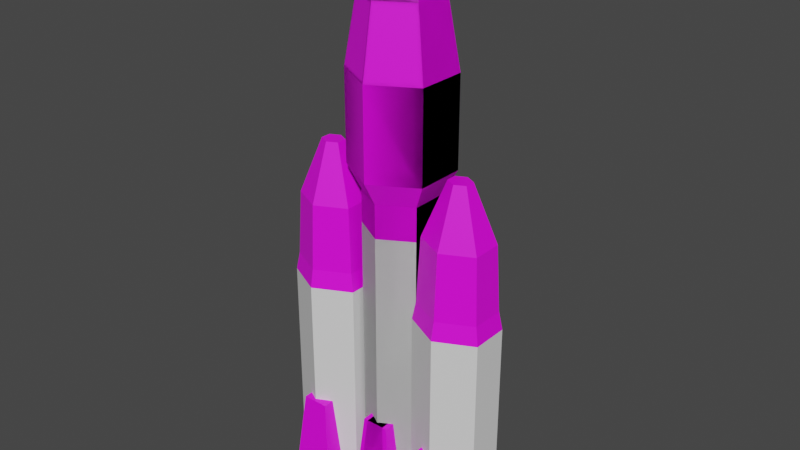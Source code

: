 # Source: rocket.blend  (saved by Blender 3.1.7; exported with 4.5.12 LTS)
import bpy
from mathutils import Matrix  # noqa: F401  (used for matrix-valued properties, if any)

bpy.ops.wm.read_factory_settings(use_empty=True)
scene = bpy.context.scene
scene.name = 'Scene'

# ---- collections
col_collection = bpy.data.collections.new('Collection'); scene.collection.children.link(col_collection)

# ---- images (referenced by path relative to the original .blend; pixels are not part of the script)
import os
ASSET_DIR = os.environ.get("B2B_ASSET_DIR", "")  # directory of the original .blend (textures are referenced by path, not embedded)
HERE = os.path.dirname(os.path.abspath(__file__))  # packed textures are extracted next to this script under _unpacked/

def load_image(name, relpath, width, height, colorspace="sRGB"):
    """Load a texture the original file referenced (path relative to the .blend, or extracted next to this script)."""
    p = next((c for c in (os.path.join(HERE, relpath), os.path.join(ASSET_DIR, relpath)) if relpath and os.path.exists(c)), "")
    if p:
        img = bpy.data.images.load(p, check_existing=True)
        img.name = name
    else:  # same state as the original file: an image datablock whose file is absent (Cycles renders it pink)
        img = bpy.data.images.new(name, width, height)
        img.source = "FILE"
        img.filepath = "//" + (relpath or name)
    img.colorspace_settings.name = colorspace
    return img
img_blank_diagram_jpeg = load_image('Blank diagram.jpeg', 'Blank diagram.jpeg', 1024, 1024, 'sRGB')

# ---- materials (node trees are filled in below, after node groups)
mat_material_001 = bpy.data.materials.new('Material.001')
mat_material_003 = bpy.data.materials.new('Material.003')
mat_material_004 = bpy.data.materials.new('Material.004')

# ---- material node trees
mat_material_001.use_nodes = True; mat_material_001.node_tree.nodes.clear()
_N = mat_material_001.node_tree.nodes; _L = mat_material_001.node_tree.links
n0 = _N.new('ShaderNodeBsdfPrincipled'); n0.name = 'Principled BSDF'; n0.location = (10, 300)
n0.distribution = 'GGX'
n0.subsurface_method = 'RANDOM_WALK_SKIN'
n0.inputs[3].default_value = 1.45
n0.inputs[27].default_value = (0.0, 0.0, 0.0, 1.0)
n0.inputs[28].default_value = 1.0
n1 = _N.new('ShaderNodeOutputMaterial'); n1.name = 'Material Output'; n1.location = (300, 300)
n2 = _N.new('ShaderNodeTexImage'); n2.name = 'Image Texture'; n2.location = (-270, 278)
n2.image = img_blank_diagram_jpeg
_L.new(n0.outputs[0], n1.inputs[0])
_L.new(n2.outputs[0], n0.inputs[0])
n1.is_active_output = True
mat_material_003.use_nodes = True; mat_material_003.node_tree.nodes.clear()
_N = mat_material_003.node_tree.nodes; _L = mat_material_003.node_tree.links
n0 = _N.new('ShaderNodeBsdfPrincipled'); n0.name = 'Principled BSDF'; n0.location = (10, 300)
n0.distribution = 'GGX'
n0.subsurface_method = 'RANDOM_WALK_SKIN'
n0.inputs[3].default_value = 1.45
n0.inputs[27].default_value = (0.0, 0.0, 0.0, 1.0)
n0.inputs[28].default_value = 1.0
n1 = _N.new('ShaderNodeOutputMaterial'); n1.name = 'Material Output'; n1.location = (300, 300)
n2 = _N.new('ShaderNodeTexImage'); n2.name = 'Image Texture'; n2.location = (-338, 309)
n2.image = img_blank_diagram_jpeg
_L.new(n0.outputs[0], n1.inputs[0])
n1.is_active_output = True
mat_material_004.use_nodes = True; mat_material_004.node_tree.nodes.clear()
_N = mat_material_004.node_tree.nodes; _L = mat_material_004.node_tree.links
n0 = _N.new('ShaderNodeBsdfPrincipled'); n0.name = 'Principled BSDF'; n0.location = (10, 300)
n0.distribution = 'GGX'
n0.subsurface_method = 'RANDOM_WALK_SKIN'
n0.inputs[3].default_value = 1.45
n0.inputs[27].default_value = (0.0, 0.0, 0.0, 1.0)
n0.inputs[28].default_value = 1.0
n1 = _N.new('ShaderNodeOutputMaterial'); n1.name = 'Material Output'; n1.location = (300, 300)
n2 = _N.new('ShaderNodeTexImage'); n2.name = 'Image Texture'; n2.location = (-303, 102)
n2.image = img_blank_diagram_jpeg
_L.new(n0.outputs[0], n1.inputs[0])
_L.new(n2.outputs[0], n0.inputs[0])
n1.is_active_output = True

# ---- world
world_world = bpy.data.worlds.new('World'); scene.world = world_world
world_world.use_nodes = True; world_world.node_tree.nodes.clear()
_N = world_world.node_tree.nodes; _L = world_world.node_tree.links
n0 = _N.new('ShaderNodeOutputWorld'); n0.name = 'World Output'; n0.location = (300, 300)
n1 = _N.new('ShaderNodeBackground'); n1.name = 'Background'; n1.location = (10, 300)
n1.inputs[0].default_value = (0.05088, 0.05088, 0.05088, 1.0)
_L.new(n1.outputs[0], n0.inputs[0])
n0.is_active_output = True
world_world.color = (0.05088, 0.05088, 0.05088)
world_world.use_sun_shadow = False
world_world.sun_shadow_jitter_overblur = 0.0

# ---- meshes
me_circle = bpy.data.meshes.new('Circle')
me_circle.from_pydata([(0.0, 1.0, 0.0), (-0.866, 0.5, 0.0), (-0.866, -0.5, 0.0), (8.742e-08, -1.0, 0.0), (0.866, -0.5, 0.0), (0.866, 0.5, 0.0), (0.0, 1.0, 4.652), (-0.866, 0.5, 4.652), (-0.866, -0.5, 4.652), (8.742e-08, -1.0, 4.652), (0.866, -0.5, 4.652), (0.866, 0.5, 4.652), (-0.3709, -1.087, 2.563), (0.2519, -1.087, 2.563), (0.4537, -1.288, -0.03104), (-0.5727, -1.288, -0.03104), (0.4537, -0.262, -0.03104), (-0.5727, -0.262, -0.03104), (-0.5609, -0.2885, 1.674), (0.6495, -0.2885, 1.674), (0.2519, -0.4638, 2.563), (-0.3709, -0.4638, 2.563), (0.3038, 1.43, 0.009615), (-0.65, 1.43, 0.009615), (0.3038, 0.4764, 0.009615), (-0.65, 0.4764, 0.009615), (-0.004818, 1.122, 2.499), (-0.3413, 1.122, 2.499), (-0.004818, 0.785, 2.499), (-0.3413, 0.785, 2.499), (1.959, 0.7278, -7.78e-06), (0.964, 0.2278, -7.78e-06), (0.964, -0.7722, -7.78e-06), (1.959, -1.272, -7.78e-06), (2.953, -0.7722, -7.78e-06), (2.953, 0.2278, -7.78e-06), (1.533, -1.359, 2.563), (2.248, -1.359, 2.563), (2.48, -1.561, -0.03105), (1.301, -1.561, -0.03105), (2.48, -0.5342, -0.03105), (1.301, -0.5342, -0.03105), (1.314, -0.5608, 1.674), (2.705, -0.5608, 1.674), (2.248, -0.7361, 2.563), (1.533, -0.7361, 2.563), (2.521, 1.139, 0.03489), (1.403, 1.154, 0.01969), (2.489, 0.2314, 0.03489), (1.378, 0.208, 0.01969), (2.294, 0.8863, 2.472), (1.67, 0.8975, 2.49), (2.28, 0.4494, 2.472), (1.659, 0.4733, 2.49), (1.959, 0.7278, 4.824), (0.964, 0.2278, 4.824), (0.964, -0.7722, 4.824), (1.959, -1.272, 4.824), (2.953, -0.7722, 4.824), (2.953, 0.2278, 4.824), (1.275e-06, 1.0, 8.756), (-0.866, 0.5, 8.756), (-0.866, -0.5, 8.756), (1.362e-06, -1.0, 8.756), (0.866, -0.5, 8.756), (0.866, 0.5, 8.756), (2.173e-06, 1.0, 9.805), (-0.866, 0.5, 9.805), (-0.866, -0.5, 9.805), (2.26e-06, -1.0, 9.805), (0.866, -0.5, 9.805), (0.866, 0.5, 9.805), (2.173e-06, 1.358, 10.55), (-1.176, 0.6788, 10.55), (-1.176, -0.6788, 10.55), (2.291e-06, -1.358, 10.55), (1.176, -0.6788, 10.55), (1.176, 0.6788, 10.55), (2.217e-06, 0.3526, 17.57), (-0.3053, 0.1763, 17.57), (-0.3053, -0.1763, 17.57), (2.248e-06, -0.3526, 17.57), (0.3053, -0.1763, 17.57), (0.3053, 0.1763, 17.57), (2.187e-06, 1.041, 15.41), (2.173e-06, 1.358, 13.33), (-1.176, 0.6788, 13.33), (-0.9013, 0.5204, 15.41), (-1.176, -0.6788, 13.33), (-0.9013, -0.5204, 15.41), (2.291e-06, -1.358, 13.33), (2.278e-06, -1.041, 15.41), (1.176, -0.6788, 13.33), (0.9013, -0.5204, 15.41), (1.176, 0.6788, 13.33), (0.9013, 0.5204, 15.41), (1.959, -0.0005031, 10.88), (1.688, -0.1364, 10.88), (1.688, -0.4081, 10.88), (1.959, -0.544, 10.88), (2.229, -0.4081, 10.88), (2.229, -0.1364, 10.88), (1.959, 0.5473, 9.128), (1.959, 0.7278, 6.523), (0.964, 0.2278, 6.523), (1.143, 0.1375, 9.128), (0.964, -0.7722, 6.523), (1.143, -0.682, 9.128), (1.959, -1.272, 6.523), (1.959, -1.092, 9.128), (2.953, -0.7722, 6.523), (2.774, -0.682, 9.128), (2.953, 0.2278, 6.523), (2.774, 0.1375, 9.128), (1.054, 0.1826, 7.093), (1.959, 0.6375, 7.093), (1.054, -0.7271, 7.093), (1.959, -1.182, 7.093), (2.864, -0.7271, 7.093), (2.864, 0.1826, 7.093)], [(19, 18), (43, 42)], [(1, 0, 5, 4, 3, 2), (4, 5, 11, 10), (2, 3, 9, 8), (0, 1, 7, 6), (5, 0, 6, 11), (3, 4, 10, 9), (1, 2, 8, 7), (17, 15, 12, 21), (12, 13, 20, 21), (15, 17, 16, 14), (16, 17, 21, 20), (14, 16, 20, 13), (15, 14, 13, 12), (25, 23, 22, 24), (29, 28, 26, 27), (23, 25, 29, 27), (24, 22, 26, 28), (25, 24, 28, 29), (22, 23, 27, 26), (31, 30, 35, 34, 33, 32), (6, 7, 61, 60), (30, 31, 55, 54), (57, 58, 110, 108), (9, 10, 64, 63), (41, 39, 36, 45), (36, 37, 44, 45), (39, 41, 40, 38), (40, 41, 45, 44), (38, 40, 44, 37), (39, 38, 37, 36), (49, 47, 46, 48), (53, 52, 50, 51), (47, 49, 53, 51), (48, 46, 50, 52), (49, 48, 52, 53), (46, 47, 51, 50), (35, 30, 54, 59), (58, 59, 112, 110), (33, 34, 58, 57), (31, 32, 56, 55), (34, 35, 59, 58), (32, 33, 57, 56), (8, 9, 63, 62), (11, 6, 60, 65), (59, 54, 103, 112), (54, 55, 104, 103), (7, 8, 62, 61), (10, 11, 65, 64), (55, 56, 106, 104), (56, 57, 108, 106), (64, 65, 71, 70), (61, 62, 68, 67), (63, 64, 70, 69), (65, 60, 66, 71), (60, 61, 67, 66), (62, 63, 69, 68), (68, 69, 75, 74), (89, 91, 81, 80), (66, 67, 73, 72), (71, 66, 72, 77), (69, 70, 76, 75), (67, 68, 74, 73), (70, 71, 77, 76), (77, 72, 85, 94), (91, 93, 82, 81), (95, 84, 78, 83), (87, 89, 80, 79), (93, 95, 83, 82), (79, 80, 81, 82, 83, 78), (84, 87, 79, 78), (75, 76, 92, 90), (73, 74, 88, 86), (76, 77, 94, 92), (74, 75, 90, 88), (87, 84, 85, 86), (89, 87, 86, 88), (91, 89, 88, 90), (93, 91, 90, 92), (95, 93, 92, 94), (84, 95, 94, 85), (72, 73, 86, 85), (109, 111, 100, 99), (113, 102, 96, 101), (111, 113, 101, 100), (107, 109, 99, 98), (105, 107, 98, 97), (97, 98, 99, 100, 101, 96), (114, 115, 103, 104), (116, 114, 104, 106), (117, 116, 106, 108), (118, 117, 108, 110), (119, 118, 110, 112), (115, 119, 112, 103), (102, 105, 97, 96), (102, 113, 119, 115), (113, 111, 118, 119), (111, 109, 117, 118), (109, 107, 116, 117), (107, 105, 114, 116), (105, 102, 115, 114)])
me_circle.polygons.foreach_set('material_index', [2, 1, 1, 1, 1, 1, 2, 2, 2, 2, 2, 2, 2, 2, 2, 2, 2, 2, 2, 2, 1, 1, 1, 1, 2, 2, 2, 0, 2, 2, 2, 2, 2, 2, 2, 2, 1, 1, 1, 1, 1, 1, 1, 1, 1, 1, 1, 1, 1, 1, 0, 0, 0, 0, 0, 0, 2, 0, 2, 2, 2, 2, 2, 2, 0, 0, 0, 0, 0, 0, 2, 2, 2, 2, 2, 2, 2, 2, 2, 2, 2, 2, 2, 2, 2, 2, 0, 0, 0, 0, 0, 0, 0, 2, 2, 2, 2, 2, 2, 2])
_uv = me_circle.uv_layers.new(name='UVMap')
_uv.uv.foreach_set('vector', [0.5573, 0.6204, 0.6065, 0.6488, 0.6065, 0.7057, 0.5573, 0.7341, 0.5081, 0.7057, 0.5081, 0.6488, 0.3932, 0.999, 0.3364, 0.9989, 0.3364, 0.735, 0.3932, 0.735, 0.1042, 0.9975, 0.06886, 1.0, 0.06886, 0.736, 0.1042, 0.7335, 0.1932, 1.0, 0.137, 0.9995, 0.137, 0.7356, 0.1932, 0.736, 0.2285, 0.9975, 0.1932, 1.0, 0.1932, 0.736, 0.2285, 0.7335, 0.06886, 1.0, 0.01264, 0.9995, 0.01264, 0.7356, 0.06886, 0.736, 0.7043, 0.4086, 0.6475, 0.4085, 0.6475, 0.1447, 0.7043, 0.1447, 0.7853, 0.4438, 0.7269, 0.4438, 0.7384, 0.2959, 0.7738, 0.2959, 0.6822, 0.7996, 0.6822, 0.7643, 0.7176, 0.7643, 0.7176, 0.7996, 0.7264, 0.776, 0.7264, 0.7177, 0.7847, 0.7177, 0.7847, 0.776, 0.8395, 0.1478, 0.7853, 0.1478, 0.795, 0.0, 0.8279, 0.0, 0.6287, 0.673, 0.6871, 0.673, 0.6755, 0.8209, 0.6401, 0.8209, 0.6871, 0.673, 0.7413, 0.673, 0.7316, 0.8209, 0.6987, 0.8209, 0.7904, 0.8172, 0.7904, 0.763, 0.8446, 0.763, 0.8446, 0.8172, 0.6479, 0.84, 0.6479, 0.8209, 0.667, 0.8209, 0.667, 0.84, 0.6822, 0.8258, 0.628, 0.8258, 0.6456, 0.6835, 0.6647, 0.6835, 0.5228, 0.6964, 0.577, 0.6964, 0.5592, 0.8387, 0.5401, 0.8387, 0.8395, 0.4438, 0.89, 0.4438, 0.877, 0.5861, 0.8592, 0.5861, 0.577, 0.6964, 0.6274, 0.6964, 0.6144, 0.8387, 0.5966, 0.8387, 0.4537, 0.7469, 0.4029, 0.7092, 0.4029, 0.6459, 0.4537, 0.6204, 0.5045, 0.6581, 0.5045, 0.7214, 0.1932, 0.736, 0.137, 0.7356, 0.137, 0.5027, 0.1932, 0.5032, 0.5711, 0.6204, 0.5081, 0.6201, 0.5081, 0.3463, 0.5711, 0.3466, 0.4659, 0.3466, 0.4029, 0.3463, 0.4029, 0.2499, 0.4659, 0.2503, 0.06886, 0.736, 0.01264, 0.7356, 0.01264, 0.5027, 0.06886, 0.5032, 0.6062, 0.6714, 0.5479, 0.6714, 0.5594, 0.5235, 0.5948, 0.5235, 0.6822, 0.7242, 0.6822, 0.6835, 0.7176, 0.6835, 0.7176, 0.7242, 0.6701, 0.7677, 0.7285, 0.7677, 0.7285, 0.8348, 0.6701, 0.8348, 0.6701, 0.6199, 0.7325, 0.6199, 0.7212, 0.7677, 0.6833, 0.7677, 0.5479, 0.6714, 0.6062, 0.6714, 0.5946, 0.8194, 0.5592, 0.8194, 0.6282, 0.7991, 0.6906, 0.7991, 0.7774, 0.7177, 0.7396, 0.7177, 0.7867, 0.8393, 0.7325, 0.8244, 0.7325, 0.7622, 0.7867, 0.777, 0.6287, 0.8428, 0.6287, 0.8357, 0.6479, 0.8209, 0.6479, 0.8428, 0.8448, 0.763, 0.7904, 0.763, 0.8107, 0.6199, 0.8298, 0.6202, 0.7416, 0.6678, 0.6871, 0.6678, 0.7072, 0.5257, 0.7267, 0.5252, 0.7325, 0.6199, 0.7904, 0.6199, 0.775, 0.7622, 0.7683, 0.7622, 0.6641, 0.8137, 0.6062, 0.8137, 0.6216, 0.6714, 0.6421, 0.6714, 0.6133, 0.6178, 0.5711, 0.6204, 0.5711, 0.3466, 0.6133, 0.344, 0.7269, 0.3462, 0.6701, 0.3461, 0.6701, 0.2498, 0.7269, 0.2498, 0.4659, 0.6204, 0.4029, 0.6201, 0.4029, 0.3463, 0.4659, 0.3466, 0.6701, 0.6199, 0.6133, 0.6198, 0.6133, 0.3462, 0.6701, 0.3462, 0.7269, 0.6199, 0.6701, 0.6198, 0.6701, 0.3461, 0.7269, 0.3462, 0.5081, 0.6178, 0.4659, 0.6204, 0.4659, 0.3466, 0.5081, 0.344, 0.1042, 0.7335, 0.06886, 0.736, 0.06886, 0.5032, 0.1042, 0.5007, 0.2285, 0.7335, 0.1932, 0.736, 0.1932, 0.5032, 0.2285, 0.5007, 0.6133, 0.344, 0.5711, 0.3466, 0.5711, 0.2503, 0.6133, 0.2476, 0.5711, 0.3466, 0.5081, 0.3463, 0.5081, 0.2499, 0.5711, 0.2503, 0.3158, 0.735, 0.259, 0.7349, 0.259, 0.5021, 0.3158, 0.5022, 0.3932, 0.735, 0.3364, 0.735, 0.3364, 0.5021, 0.3932, 0.5022, 0.6701, 0.3462, 0.6133, 0.3462, 0.6133, 0.2499, 0.6701, 0.2499, 0.5081, 0.344, 0.4659, 0.3466, 0.4659, 0.2503, 0.5081, 0.2476, 0.4914, 0.7874, 0.4346, 0.7873, 0.4346, 0.7278, 0.4914, 0.7279, 0.414, 0.7874, 0.3572, 0.7874, 0.3572, 0.7278, 0.414, 0.7279, 0.1671, 0.7884, 0.1108, 0.7879, 0.1108, 0.7284, 0.1671, 0.7288, 0.3267, 0.7859, 0.2914, 0.7884, 0.2914, 0.7288, 0.3267, 0.7263, 0.2914, 0.7884, 0.2352, 0.7879, 0.2352, 0.7284, 0.2914, 0.7288, 0.2024, 0.7859, 0.1671, 0.7884, 0.1671, 0.7288, 0.2024, 0.7263, 0.608, 0.8107, 0.5784, 0.8128, 0.5846, 0.7781, 0.6248, 0.7753, 0.2105, 0.6991, 0.1737, 0.7016, 0.1593, 0.5767, 0.1718, 0.5758, 0.6824, 0.8128, 0.6354, 0.8124, 0.6248, 0.7776, 0.6886, 0.7781, 0.712, 0.8107, 0.6824, 0.8128, 0.6886, 0.7781, 0.7288, 0.7753, 0.5784, 0.8128, 0.5313, 0.8124, 0.5208, 0.7776, 0.5846, 0.7781, 0.785, 0.812, 0.7375, 0.812, 0.7288, 0.7774, 0.7934, 0.7774, 0.8473, 0.812, 0.7998, 0.8119, 0.7934, 0.7773, 0.8555, 0.7774, 0.7288, 0.7753, 0.6886, 0.7781, 0.6886, 0.6463, 0.7288, 0.6435, 0.1737, 0.7016, 0.1152, 0.7012, 0.1395, 0.5765, 0.1593, 0.5767, 0.3189, 0.69, 0.2821, 0.6926, 0.2678, 0.5677, 0.2802, 0.5668, 0.4051, 0.6918, 0.3459, 0.6918, 0.3659, 0.5668, 0.3859, 0.5668, 0.4824, 0.6917, 0.4233, 0.6917, 0.4436, 0.5668, 0.4636, 0.5668, 0.2677, 0.7721, 0.2851, 0.7621, 0.3024, 0.7721, 0.3024, 0.7921, 0.2851, 0.8022, 0.2677, 0.7921, 0.2821, 0.6926, 0.2236, 0.6921, 0.2479, 0.5675, 0.2678, 0.5677, 0.5846, 0.7781, 0.5208, 0.7776, 0.5208, 0.6458, 0.5846, 0.6463, 0.7934, 0.7774, 0.7288, 0.7774, 0.7288, 0.6456, 0.7934, 0.6457, 0.8555, 0.7774, 0.7934, 0.7773, 0.7934, 0.6455, 0.8555, 0.6456, 0.6248, 0.7753, 0.5846, 0.7781, 0.5846, 0.6463, 0.6248, 0.6435, 0.6342, 0.5465, 0.6831, 0.5469, 0.6886, 0.6463, 0.6248, 0.6458, 0.7365, 0.5461, 0.786, 0.5462, 0.7934, 0.6457, 0.7288, 0.6456, 0.5791, 0.5469, 0.6099, 0.5447, 0.6248, 0.6435, 0.5846, 0.6463, 0.5301, 0.5465, 0.5791, 0.5469, 0.5846, 0.6463, 0.5208, 0.6458, 0.7988, 0.5461, 0.8483, 0.5461, 0.8555, 0.6456, 0.7934, 0.6455, 0.6831, 0.5469, 0.7139, 0.5447, 0.7288, 0.6435, 0.6886, 0.6463, 0.6886, 0.7781, 0.6248, 0.7776, 0.6248, 0.6458, 0.6886, 0.6463, 0.5921, 0.6669, 0.5405, 0.6666, 0.5636, 0.5656, 0.5807, 0.5657, 0.7319, 0.6647, 0.6973, 0.6669, 0.6859, 0.5657, 0.6974, 0.565, 0.852, 0.6664, 0.8055, 0.6663, 0.8217, 0.565, 0.8372, 0.565, 0.6267, 0.6647, 0.5921, 0.6669, 0.5807, 0.5657, 0.5922, 0.565, 0.7951, 0.6665, 0.7485, 0.6664, 0.7645, 0.565, 0.7799, 0.565, 0.3479, 0.7323, 0.3617, 0.7393, 0.3617, 0.7565, 0.3479, 0.7667, 0.3341, 0.7598, 0.3341, 0.7426, 0.2462, 0.6055, 0.3035, 0.6057, 0.3054, 0.6384, 0.2424, 0.638, 0.3502, 0.6053, 0.4019, 0.6053, 0.4044, 0.638, 0.3476, 0.638, 0.1984, 0.6057, 0.2367, 0.6034, 0.2424, 0.6357, 0.2002, 0.6384, 0.141, 0.6055, 0.1984, 0.6057, 0.2002, 0.6384, 0.1372, 0.638, 0.4071, 0.6052, 0.4588, 0.6053, 0.4612, 0.6379, 0.4044, 0.6378, 0.3035, 0.6057, 0.3419, 0.6034, 0.3476, 0.6357, 0.3054, 0.6384, 0.6973, 0.6669, 0.6457, 0.6666, 0.6688, 0.5656, 0.6859, 0.5657, 0.6973, 0.6669, 0.7319, 0.6647, 0.7376, 0.7802, 0.6992, 0.7826, 0.8055, 0.6663, 0.852, 0.6664, 0.8545, 0.7822, 0.8028, 0.7821, 0.5405, 0.6666, 0.5921, 0.6669, 0.594, 0.7826, 0.5367, 0.7824, 0.5921, 0.6669, 0.6267, 0.6647, 0.6324, 0.7802, 0.594, 0.7826, 0.7485, 0.6664, 0.7951, 0.6665, 0.7976, 0.7822, 0.7459, 0.7822, 0.6457, 0.6666, 0.6973, 0.6669, 0.6992, 0.7826, 0.6419, 0.7824])
me_circle.materials.append(mat_material_001)
me_circle.materials.append(mat_material_003)
me_circle.materials.append(mat_material_004)
me_circle.use_remesh_fix_poles = True
me_circle.use_remesh_preserve_attributes = False
me_circle.update()

# ---- objects
ob_circle = bpy.data.objects.new('Circle', me_circle)

# ---- transforms, parenting, visibility, modifiers, constraints
ob_circle.location = (0.0, 0.0, 0.0)
ob_circle.scale = (1.322, 1.322, 1.158)
_m = ob_circle.modifiers.new('Mirror', 'MIRROR')

# ---- collection membership
col_collection.objects.link(ob_circle)

# ---- scene / render settings (as saved in the file)
scene.frame_start = 1; scene.frame_end = 250; scene.frame_set(97)
scene.render.engine = 'CYCLES'
scene.cycles.sampling_pattern = 'TABULATED_SOBOL'
scene.cycles.use_light_tree = False
scene.eevee.use_gtao = True
scene.eevee.use_raytracing = True
scene.view_settings.view_transform = 'Filmic'
bpy.context.view_layer.update()

# ---- added for rendering (the .blend has no active camera and no usable light): camera, sun
cam_auto = bpy.data.cameras.new('AutoCamera')
cam_auto.lens = 50.0
cam_auto.sensor_width = 36.0
cam_auto.clip_end = 1000.0
ob_auto_camera = bpy.data.objects.new('AutoCamera', cam_auto)
scene.collection.objects.link(ob_auto_camera)
ob_auto_camera.location = (20.5334, -24.7264, 26.5876)
ob_auto_camera.rotation_euler = (1.09748, -7.21219e-08, 0.694738)
scene.camera = ob_auto_camera
light_auto_sun = bpy.data.lights.new('AutoSun', 'SUN')
light_auto_sun.energy = 3.0
light_auto_sun.angle = 0.0523599
ob_auto_sun = bpy.data.objects.new('AutoSun', light_auto_sun)
scene.collection.objects.link(ob_auto_sun)
ob_auto_sun.rotation_euler = (0.872665, 0.174533, 0.523599)
bpy.context.view_layer.update()
